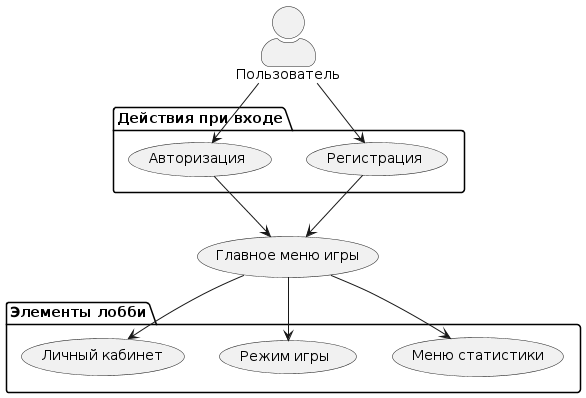

The diagram above was rendered by PlantUML. Its source (embedded in the PNG):
@startuml
skinparam actorStyle awesome
actor Пользователь as g
package "Действия при входе" {
  usecase "Авторизация" as UC1
  usecase "Регистрация" as UC2
}
package "Элементы лобби" {
  usecase "Личный кабинет" as LK
  usecase "Режим игры" as GM
  usecase "Меню статистики" as SM
}
(Главное меню игры) as MM
g --> UC1
g --> UC2
UC1 --> MM
UC2 --> MM
MM --> LK
MM --> GM
MM --> SM
@enduml